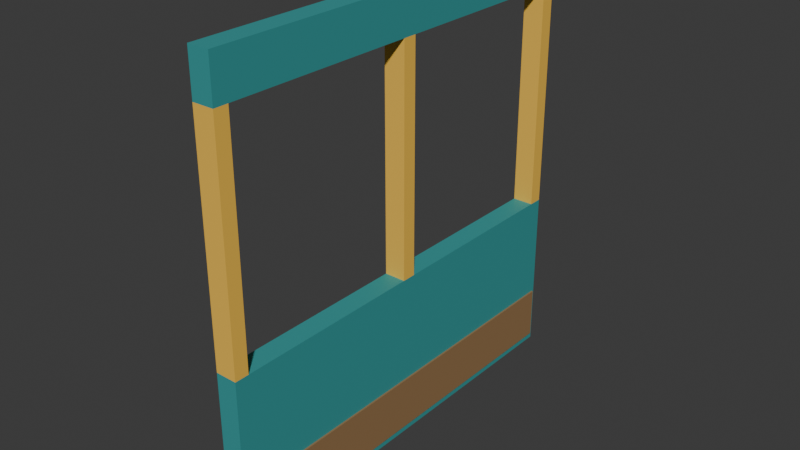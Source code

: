 # Source: passenger_door.blend  (saved by Blender 5.2.45; exported with 4.5.12 LTS)
import bpy
from mathutils import Matrix  # noqa: F401  (used for matrix-valued properties, if any)

bpy.ops.wm.read_factory_settings(use_empty=True)
scene = bpy.context.scene
scene.name = 'Scene'

# ---- collections
col_collection = bpy.data.collections.new('Collection'); scene.collection.children.link(col_collection)

# ---- materials (node trees are filled in below, after node groups)
mat_traffic_teal = bpy.data.materials.new('traffic_teal')
mat_traffic_teal.diffuse_color = (0.035, 0.32, 0.32, 1.0)
mat_traffic_walnut = bpy.data.materials.new('traffic_walnut')
mat_traffic_walnut.diffuse_color = (0.31, 0.18, 0.079, 1.0)
mat_traffic_gold = bpy.data.materials.new('traffic_gold')
mat_traffic_gold.diffuse_color = (0.95, 0.56, 0.075, 1.0)

# ---- material node trees
mat_traffic_teal.use_nodes = True; mat_traffic_teal.node_tree.nodes.clear()
_N = mat_traffic_teal.node_tree.nodes; _L = mat_traffic_teal.node_tree.links
n0 = _N.new('ShaderNodeBsdfPrincipled'); n0.name = 'Principled BSDF'; n0.location = (-200, 100)
n0.inputs[0].default_value = (0.035, 0.32, 0.32, 1.0)
n0.inputs[2].default_value = 0.62
n0.inputs[10].default_value = 0.005
n1 = _N.new('ShaderNodeOutputMaterial'); n1.name = 'Material Output'; n1.location = (200, 100)
_L.new(n0.outputs[0], n1.inputs[0])
n1.is_active_output = True
mat_traffic_walnut.use_nodes = True; mat_traffic_walnut.node_tree.nodes.clear()
_N = mat_traffic_walnut.node_tree.nodes; _L = mat_traffic_walnut.node_tree.links
n0 = _N.new('ShaderNodeBsdfPrincipled'); n0.name = 'Principled BSDF'; n0.location = (-200, 100)
n0.inputs[0].default_value = (0.31, 0.18, 0.079, 1.0)
n0.inputs[2].default_value = 0.62
n0.inputs[10].default_value = 0.005
n1 = _N.new('ShaderNodeOutputMaterial'); n1.name = 'Material Output'; n1.location = (200, 100)
_L.new(n0.outputs[0], n1.inputs[0])
n1.is_active_output = True
mat_traffic_gold.use_nodes = True; mat_traffic_gold.node_tree.nodes.clear()
_N = mat_traffic_gold.node_tree.nodes; _L = mat_traffic_gold.node_tree.links
n0 = _N.new('ShaderNodeBsdfPrincipled'); n0.name = 'Principled BSDF'; n0.location = (-200, 100)
n0.inputs[0].default_value = (0.95, 0.56, 0.075, 1.0)
n0.inputs[2].default_value = 0.62
n0.inputs[10].default_value = 0.005
n1 = _N.new('ShaderNodeOutputMaterial'); n1.name = 'Material Output'; n1.location = (200, 100)
_L.new(n0.outputs[0], n1.inputs[0])
n1.is_active_output = True

# ---- world
world_world = bpy.data.worlds.new('World'); scene.world = world_world
world_world.use_nodes = True; world_world.node_tree.nodes.clear()
_N = world_world.node_tree.nodes; _L = world_world.node_tree.links
n0 = _N.new('ShaderNodeOutputWorld'); n0.name = 'World Output'; n0.location = (200, 100)
n1 = _N.new('ShaderNodeBackground'); n1.name = 'Background'; n1.location = (-200, 100)
n1.inputs[0].default_value = (0.05088, 0.05088, 0.05088, 1.0)
_L.new(n1.outputs[0], n0.inputs[0])
n0.is_active_output = True
world_world.color = (0.05088, 0.05088, 0.05088)
world_world.sun_shadow_jitter_overblur = 0.0

# ---- meshes
me_cube = bpy.data.meshes.new('Cube')
me_cube.from_pydata([(-0.06, -1.2, -0.475), (-0.06, -1.2, 0.475), (-0.06, 1.2, -0.475), (-0.06, 1.2, 0.475), (0.06, -1.2, -0.475), (0.06, -1.2, 0.475), (0.06, 1.2, -0.475), (0.06, 1.2, 0.475)], [], [(0, 1, 3, 2), (2, 3, 7, 6), (6, 7, 5, 4), (4, 5, 1, 0), (2, 6, 4, 0), (7, 3, 1, 5)])
_uv = me_cube.uv_layers.new(name='UVMap')
_uv.uv.foreach_set('vector', [0.375, 0.0, 0.625, 0.0, 0.625, 0.25, 0.375, 0.25, 0.375, 0.25, 0.625, 0.25, 0.625, 0.5, 0.375, 0.5, 0.375, 0.5, 0.625, 0.5, 0.625, 0.75, 0.375, 0.75, 0.375, 0.75, 0.625, 0.75, 0.625, 1.0, 0.375, 1.0, 0.125, 0.5, 0.375, 0.5, 0.375, 0.75, 0.125, 0.75, 0.625, 0.5, 0.875, 0.5, 0.875, 0.75, 0.625, 0.75])
me_cube.materials.append(mat_traffic_teal)
me_cube.update()
me_cube_001 = bpy.data.meshes.new('Cube.001')
me_cube_001.from_pydata([(-0.06, -1.2, -0.12), (-0.06, -1.2, 0.12), (-0.06, 1.2, -0.12), (-0.06, 1.2, 0.12), (0.06, -1.2, -0.12), (0.06, -1.2, 0.12), (0.06, 1.2, -0.12), (0.06, 1.2, 0.12)], [], [(0, 1, 3, 2), (2, 3, 7, 6), (6, 7, 5, 4), (4, 5, 1, 0), (2, 6, 4, 0), (7, 3, 1, 5)])
_uv = me_cube_001.uv_layers.new(name='UVMap')
_uv.uv.foreach_set('vector', [0.375, 0.0, 0.625, 0.0, 0.625, 0.25, 0.375, 0.25, 0.375, 0.25, 0.625, 0.25, 0.625, 0.5, 0.375, 0.5, 0.375, 0.5, 0.625, 0.5, 0.625, 0.75, 0.375, 0.75, 0.375, 0.75, 0.625, 0.75, 0.625, 1.0, 0.375, 1.0, 0.125, 0.5, 0.375, 0.5, 0.375, 0.75, 0.125, 0.75, 0.625, 0.5, 0.875, 0.5, 0.875, 0.75, 0.625, 0.75])
me_cube_001.materials.append(mat_traffic_teal)
me_cube_001.update()
me_cube_002 = bpy.data.meshes.new('Cube.002')
me_cube_002.from_pydata([(-0.07, -1.18, -0.15), (-0.07, -1.18, 0.15), (-0.07, 1.18, -0.15), (-0.07, 1.18, 0.15), (0.07, -1.18, -0.15), (0.07, -1.18, 0.15), (0.07, 1.18, -0.15), (0.07, 1.18, 0.15)], [], [(0, 1, 3, 2), (2, 3, 7, 6), (6, 7, 5, 4), (4, 5, 1, 0), (2, 6, 4, 0), (7, 3, 1, 5)])
_uv = me_cube_002.uv_layers.new(name='UVMap')
_uv.uv.foreach_set('vector', [0.375, 0.0, 0.625, 0.0, 0.625, 0.25, 0.375, 0.25, 0.375, 0.25, 0.625, 0.25, 0.625, 0.5, 0.375, 0.5, 0.375, 0.5, 0.625, 0.5, 0.625, 0.75, 0.375, 0.75, 0.375, 0.75, 0.625, 0.75, 0.625, 1.0, 0.375, 1.0, 0.125, 0.5, 0.375, 0.5, 0.375, 0.75, 0.125, 0.75, 0.625, 0.5, 0.875, 0.5, 0.875, 0.75, 0.625, 0.75])
me_cube_002.materials.append(mat_traffic_walnut)
me_cube_002.update()
me_cube_003 = bpy.data.meshes.new('Cube.003')
me_cube_003.from_pydata([(-0.06, -0.04, -0.64), (-0.06, -0.04, 0.64), (-0.06, 0.04, -0.64), (-0.06, 0.04, 0.64), (0.06, -0.04, -0.64), (0.06, -0.04, 0.64), (0.06, 0.04, -0.64), (0.06, 0.04, 0.64)], [], [(0, 1, 3, 2), (2, 3, 7, 6), (6, 7, 5, 4), (4, 5, 1, 0), (2, 6, 4, 0), (7, 3, 1, 5)])
_uv = me_cube_003.uv_layers.new(name='UVMap')
_uv.uv.foreach_set('vector', [0.375, 0.0, 0.625, 0.0, 0.625, 0.25, 0.375, 0.25, 0.375, 0.25, 0.625, 0.25, 0.625, 0.5, 0.375, 0.5, 0.375, 0.5, 0.625, 0.5, 0.625, 0.75, 0.375, 0.75, 0.375, 0.75, 0.625, 0.75, 0.625, 1.0, 0.375, 1.0, 0.125, 0.5, 0.375, 0.5, 0.375, 0.75, 0.125, 0.75, 0.625, 0.5, 0.875, 0.5, 0.875, 0.75, 0.625, 0.75])
me_cube_003.materials.append(mat_traffic_gold)
me_cube_003.update()
me_cube_004 = bpy.data.meshes.new('Cube.004')
me_cube_004.from_pydata([(-0.06, -0.04, -0.64), (-0.06, -0.04, 0.64), (-0.06, 0.04, -0.64), (-0.06, 0.04, 0.64), (0.06, -0.04, -0.64), (0.06, -0.04, 0.64), (0.06, 0.04, -0.64), (0.06, 0.04, 0.64)], [], [(0, 1, 3, 2), (2, 3, 7, 6), (6, 7, 5, 4), (4, 5, 1, 0), (2, 6, 4, 0), (7, 3, 1, 5)])
_uv = me_cube_004.uv_layers.new(name='UVMap')
_uv.uv.foreach_set('vector', [0.375, 0.0, 0.625, 0.0, 0.625, 0.25, 0.375, 0.25, 0.375, 0.25, 0.625, 0.25, 0.625, 0.5, 0.375, 0.5, 0.375, 0.5, 0.625, 0.5, 0.625, 0.75, 0.375, 0.75, 0.375, 0.75, 0.625, 0.75, 0.625, 1.0, 0.375, 1.0, 0.125, 0.5, 0.375, 0.5, 0.375, 0.75, 0.125, 0.75, 0.625, 0.5, 0.875, 0.5, 0.875, 0.75, 0.625, 0.75])
me_cube_004.materials.append(mat_traffic_gold)
me_cube_004.update()
me_cube_005 = bpy.data.meshes.new('Cube.005')
me_cube_005.from_pydata([(-0.06, -0.04, -0.64), (-0.06, -0.04, 0.64), (-0.06, 0.04, -0.64), (-0.06, 0.04, 0.64), (0.06, -0.04, -0.64), (0.06, -0.04, 0.64), (0.06, 0.04, -0.64), (0.06, 0.04, 0.64)], [], [(0, 1, 3, 2), (2, 3, 7, 6), (6, 7, 5, 4), (4, 5, 1, 0), (2, 6, 4, 0), (7, 3, 1, 5)])
_uv = me_cube_005.uv_layers.new(name='UVMap')
_uv.uv.foreach_set('vector', [0.375, 0.0, 0.625, 0.0, 0.625, 0.25, 0.375, 0.25, 0.375, 0.25, 0.625, 0.25, 0.625, 0.5, 0.375, 0.5, 0.375, 0.5, 0.625, 0.5, 0.625, 0.75, 0.375, 0.75, 0.375, 0.75, 0.625, 0.75, 0.625, 1.0, 0.375, 1.0, 0.125, 0.5, 0.375, 0.5, 0.375, 0.75, 0.125, 0.75, 0.625, 0.5, 0.875, 0.5, 0.875, 0.75, 0.625, 0.75])
me_cube_005.materials.append(mat_traffic_gold)
me_cube_005.update()

# ---- objects
ob_door_lower_panel = bpy.data.objects.new('Door lower panel', me_cube)
ob_door_header = bpy.data.objects.new('Door header', me_cube_001)
ob_door_walnut_kick_band = bpy.data.objects.new('Door walnut kick band', me_cube_002)
ob_door_vertical_frame = bpy.data.objects.new('Door vertical frame', me_cube_003)
ob_door_vertical_frame_001 = bpy.data.objects.new('Door vertical frame.001', me_cube_004)
ob_door_vertical_frame_002 = bpy.data.objects.new('Door vertical frame.002', me_cube_005)

# ---- transforms, parenting, visibility, modifiers, constraints
ob_door_lower_panel.location = (0.0, 0.0, 0.885)
ob_door_header.location = (0.0, 0.0, 2.76)
ob_door_walnut_kick_band.location = (0.0, 0.0, 0.6)
ob_door_vertical_frame.location = (0.0, -1.16, 2.0)
ob_door_vertical_frame_001.location = (0.0, 0.0, 2.0)
ob_door_vertical_frame_002.location = (0.0, 1.16, 2.0)

# ---- collection membership
col_collection.objects.link(ob_door_lower_panel)
col_collection.objects.link(ob_door_header)
col_collection.objects.link(ob_door_walnut_kick_band)
col_collection.objects.link(ob_door_vertical_frame)
col_collection.objects.link(ob_door_vertical_frame_001)
col_collection.objects.link(ob_door_vertical_frame_002)

# ---- scene / render settings (as saved in the file)
scene.frame_start = 1; scene.frame_end = 250; scene.frame_set(1)
scene.render.engine = 'BLENDER_EEVEE_NEXT'
scene.render.bake_bias = 0.0
scene.render.bake_samples = 0
scene.render.compositor_device = 'GPU'
scene.eevee.use_volume_custom_range = False
scene.eevee.fast_gi_thickness_near = 0.1
scene.eevee.fast_gi_thickness_far = 0.0
scene.eevee.ray_tracing_options.screen_trace_thickness = 0.1
bpy.context.view_layer.update()

# ---- added for rendering (the .blend has no active camera and no usable light): camera, sun
cam_auto = bpy.data.cameras.new('AutoCamera')
cam_auto.lens = 50.0
cam_auto.sensor_width = 36.0
cam_auto.clip_end = 1000.0
ob_auto_camera = bpy.data.objects.new('AutoCamera', cam_auto)
scene.collection.objects.link(ob_auto_camera)
ob_auto_camera.location = (3.18907, -3.82689, 4.19626)
ob_auto_camera.rotation_euler = (1.09748, -7.21219e-08, 0.694738)
scene.camera = ob_auto_camera
light_auto_sun = bpy.data.lights.new('AutoSun', 'SUN')
light_auto_sun.energy = 3.0
light_auto_sun.angle = 0.0523599
ob_auto_sun = bpy.data.objects.new('AutoSun', light_auto_sun)
scene.collection.objects.link(ob_auto_sun)
ob_auto_sun.rotation_euler = (0.872665, 0.174533, 0.523599)
bpy.context.view_layer.update()
